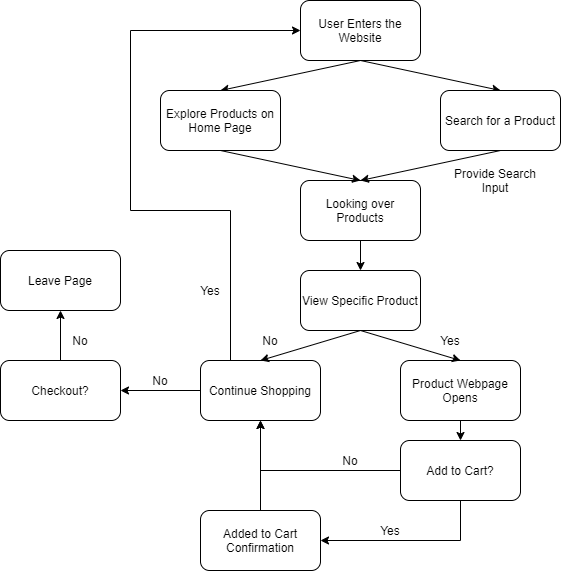

The diagram above was exported from draw.io. Its source (the exported page's mxGraphModel, read from the mxfile embedded in the PNG):
<mxGraphModel dx="1182" dy="790" grid="1" gridSize="10" guides="1" tooltips="1" connect="1" arrows="1" fold="1" page="1" pageScale="1" pageWidth="850" pageHeight="1100" math="0" shadow="0">
  <root>
    <mxCell id="0" />
    <mxCell id="1" parent="0" />
    <mxCell id="3" value="&lt;span&gt;User Enters the Website&lt;/span&gt;" style="rounded=1;whiteSpace=wrap;html=1;" vertex="1" parent="1">
      <mxGeometry x="360" y="40" width="120" height="60" as="geometry" />
    </mxCell>
    <mxCell id="6" value="" style="endArrow=classic;html=1;exitX=0.5;exitY=1;exitDx=0;exitDy=0;entryX=0.5;entryY=0;entryDx=0;entryDy=0;" edge="1" parent="1" source="3" target="7">
      <mxGeometry width="50" height="50" relative="1" as="geometry">
        <mxPoint x="570" y="320" as="sourcePoint" />
        <mxPoint x="320" y="200" as="targetPoint" />
      </mxGeometry>
    </mxCell>
    <mxCell id="7" value="Explore Products on Home Page" style="rounded=1;whiteSpace=wrap;html=1;" vertex="1" parent="1">
      <mxGeometry x="220" y="130" width="120" height="60" as="geometry" />
    </mxCell>
    <mxCell id="8" value="" style="endArrow=classic;html=1;exitX=0.5;exitY=1;exitDx=0;exitDy=0;entryX=0.5;entryY=0;entryDx=0;entryDy=0;" edge="1" parent="1" source="3" target="9">
      <mxGeometry width="50" height="50" relative="1" as="geometry">
        <mxPoint x="570" y="310" as="sourcePoint" />
        <mxPoint x="320" y="280" as="targetPoint" />
      </mxGeometry>
    </mxCell>
    <mxCell id="9" value="Search for a Product" style="rounded=1;whiteSpace=wrap;html=1;" vertex="1" parent="1">
      <mxGeometry x="500" y="130" width="120" height="60" as="geometry" />
    </mxCell>
    <mxCell id="10" value="Looking over Products" style="rounded=1;whiteSpace=wrap;html=1;" vertex="1" parent="1">
      <mxGeometry x="360" y="220" width="120" height="60" as="geometry" />
    </mxCell>
    <mxCell id="11" value="" style="endArrow=classic;html=1;exitX=0.5;exitY=1;exitDx=0;exitDy=0;entryX=0.5;entryY=0;entryDx=0;entryDy=0;" edge="1" parent="1" source="7" target="10">
      <mxGeometry width="50" height="50" relative="1" as="geometry">
        <mxPoint x="330" y="240" as="sourcePoint" />
        <mxPoint x="380" y="190" as="targetPoint" />
      </mxGeometry>
    </mxCell>
    <mxCell id="12" value="" style="endArrow=classic;html=1;entryX=0.5;entryY=0;entryDx=0;entryDy=0;exitX=0.5;exitY=1;exitDx=0;exitDy=0;" edge="1" parent="1" source="9" target="10">
      <mxGeometry width="50" height="50" relative="1" as="geometry">
        <mxPoint x="330" y="240" as="sourcePoint" />
        <mxPoint x="380" y="190" as="targetPoint" />
      </mxGeometry>
    </mxCell>
    <mxCell id="13" value="Provide Search Input" style="text;html=1;strokeColor=none;fillColor=none;align=center;verticalAlign=middle;whiteSpace=wrap;rounded=0;" vertex="1" parent="1">
      <mxGeometry x="500" y="200" width="110" height="40" as="geometry" />
    </mxCell>
    <mxCell id="14" value="View Specific Product" style="rounded=1;whiteSpace=wrap;html=1;" vertex="1" parent="1">
      <mxGeometry x="360" y="310" width="120" height="60" as="geometry" />
    </mxCell>
    <mxCell id="15" value="" style="endArrow=classic;html=1;exitX=0.5;exitY=1;exitDx=0;exitDy=0;entryX=0.5;entryY=0;entryDx=0;entryDy=0;" edge="1" parent="1" source="10" target="14">
      <mxGeometry width="50" height="50" relative="1" as="geometry">
        <mxPoint x="420" y="340" as="sourcePoint" />
        <mxPoint x="470" y="290" as="targetPoint" />
      </mxGeometry>
    </mxCell>
    <mxCell id="16" value="Product Webpage Opens" style="rounded=1;whiteSpace=wrap;html=1;" vertex="1" parent="1">
      <mxGeometry x="460" y="400" width="120" height="60" as="geometry" />
    </mxCell>
    <mxCell id="17" value="" style="endArrow=classic;html=1;exitX=0.5;exitY=1;exitDx=0;exitDy=0;entryX=0.5;entryY=0;entryDx=0;entryDy=0;" edge="1" parent="1" source="14" target="16">
      <mxGeometry width="50" height="50" relative="1" as="geometry">
        <mxPoint x="420" y="530" as="sourcePoint" />
        <mxPoint x="470" y="480" as="targetPoint" />
      </mxGeometry>
    </mxCell>
    <mxCell id="42" style="edgeStyle=orthogonalEdgeStyle;rounded=0;orthogonalLoop=1;jettySize=auto;html=1;exitX=0;exitY=0.5;exitDx=0;exitDy=0;entryX=1;entryY=0.5;entryDx=0;entryDy=0;" edge="1" parent="1" source="18" target="41">
      <mxGeometry relative="1" as="geometry" />
    </mxCell>
    <mxCell id="46" style="edgeStyle=orthogonalEdgeStyle;rounded=0;orthogonalLoop=1;jettySize=auto;html=1;exitX=0.25;exitY=0;exitDx=0;exitDy=0;entryX=0;entryY=0.5;entryDx=0;entryDy=0;" edge="1" parent="1" source="18" target="3">
      <mxGeometry relative="1" as="geometry">
        <Array as="points">
          <mxPoint x="290" y="250" />
          <mxPoint x="190" y="250" />
          <mxPoint x="190" y="70" />
        </Array>
      </mxGeometry>
    </mxCell>
    <mxCell id="18" value="Continue Shopping" style="rounded=1;whiteSpace=wrap;html=1;" vertex="1" parent="1">
      <mxGeometry x="260" y="400" width="120" height="60" as="geometry" />
    </mxCell>
    <mxCell id="19" value="" style="endArrow=classic;html=1;exitX=0.5;exitY=1;exitDx=0;exitDy=0;entryX=0.5;entryY=0;entryDx=0;entryDy=0;" edge="1" parent="1" source="14" target="18">
      <mxGeometry width="50" height="50" relative="1" as="geometry">
        <mxPoint x="420" y="530" as="sourcePoint" />
        <mxPoint x="470" y="480" as="targetPoint" />
      </mxGeometry>
    </mxCell>
    <mxCell id="20" value="Yes" style="text;html=1;strokeColor=none;fillColor=none;align=center;verticalAlign=middle;whiteSpace=wrap;rounded=0;" vertex="1" parent="1">
      <mxGeometry x="490" y="370" width="40" height="20" as="geometry" />
    </mxCell>
    <mxCell id="21" value="No" style="text;html=1;strokeColor=none;fillColor=none;align=center;verticalAlign=middle;whiteSpace=wrap;rounded=0;" vertex="1" parent="1">
      <mxGeometry x="310" y="370" width="40" height="20" as="geometry" />
    </mxCell>
    <mxCell id="33" style="edgeStyle=orthogonalEdgeStyle;rounded=0;orthogonalLoop=1;jettySize=auto;html=1;exitX=0;exitY=0.5;exitDx=0;exitDy=0;entryX=0.5;entryY=1;entryDx=0;entryDy=0;" edge="1" parent="1" source="22" target="18">
      <mxGeometry relative="1" as="geometry" />
    </mxCell>
    <mxCell id="37" style="edgeStyle=orthogonalEdgeStyle;rounded=0;orthogonalLoop=1;jettySize=auto;html=1;exitX=0.5;exitY=1;exitDx=0;exitDy=0;entryX=1;entryY=0.5;entryDx=0;entryDy=0;" edge="1" parent="1" source="22" target="35">
      <mxGeometry relative="1" as="geometry" />
    </mxCell>
    <mxCell id="22" value="Add to Cart?" style="rounded=1;whiteSpace=wrap;html=1;" vertex="1" parent="1">
      <mxGeometry x="460" y="480" width="120" height="60" as="geometry" />
    </mxCell>
    <mxCell id="23" value="" style="endArrow=classic;html=1;exitX=0.5;exitY=1;exitDx=0;exitDy=0;entryX=0.5;entryY=0;entryDx=0;entryDy=0;" edge="1" parent="1" source="16" target="22">
      <mxGeometry width="50" height="50" relative="1" as="geometry">
        <mxPoint x="420" y="530" as="sourcePoint" />
        <mxPoint x="470" y="480" as="targetPoint" />
      </mxGeometry>
    </mxCell>
    <mxCell id="40" style="edgeStyle=orthogonalEdgeStyle;rounded=0;orthogonalLoop=1;jettySize=auto;html=1;exitX=0.5;exitY=0;exitDx=0;exitDy=0;" edge="1" parent="1" source="35">
      <mxGeometry relative="1" as="geometry">
        <mxPoint x="320" y="460" as="targetPoint" />
      </mxGeometry>
    </mxCell>
    <mxCell id="35" value="Added to Cart Confirmation" style="rounded=1;whiteSpace=wrap;html=1;" vertex="1" parent="1">
      <mxGeometry x="260" y="550" width="120" height="60" as="geometry" />
    </mxCell>
    <mxCell id="38" value="Yes" style="text;html=1;strokeColor=none;fillColor=none;align=center;verticalAlign=middle;whiteSpace=wrap;rounded=0;" vertex="1" parent="1">
      <mxGeometry x="430" y="560" width="40" height="20" as="geometry" />
    </mxCell>
    <mxCell id="39" value="No" style="text;html=1;strokeColor=none;fillColor=none;align=center;verticalAlign=middle;whiteSpace=wrap;rounded=0;" vertex="1" parent="1">
      <mxGeometry x="390" y="490" width="40" height="20" as="geometry" />
    </mxCell>
    <mxCell id="50" style="edgeStyle=orthogonalEdgeStyle;rounded=0;orthogonalLoop=1;jettySize=auto;html=1;exitX=0.5;exitY=0;exitDx=0;exitDy=0;entryX=0.5;entryY=1;entryDx=0;entryDy=0;" edge="1" parent="1" source="41" target="48">
      <mxGeometry relative="1" as="geometry" />
    </mxCell>
    <mxCell id="41" value="Checkout?" style="rounded=1;whiteSpace=wrap;html=1;" vertex="1" parent="1">
      <mxGeometry x="60" y="400" width="120" height="60" as="geometry" />
    </mxCell>
    <mxCell id="43" value="No" style="text;html=1;strokeColor=none;fillColor=none;align=center;verticalAlign=middle;whiteSpace=wrap;rounded=0;" vertex="1" parent="1">
      <mxGeometry x="200" y="410" width="40" height="20" as="geometry" />
    </mxCell>
    <mxCell id="47" value="Yes" style="text;html=1;strokeColor=none;fillColor=none;align=center;verticalAlign=middle;whiteSpace=wrap;rounded=0;" vertex="1" parent="1">
      <mxGeometry x="250" y="320" width="40" height="20" as="geometry" />
    </mxCell>
    <mxCell id="48" value="Leave Page" style="rounded=1;whiteSpace=wrap;html=1;" vertex="1" parent="1">
      <mxGeometry x="60" y="290" width="120" height="60" as="geometry" />
    </mxCell>
    <mxCell id="51" value="No" style="text;html=1;strokeColor=none;fillColor=none;align=center;verticalAlign=middle;whiteSpace=wrap;rounded=0;" vertex="1" parent="1">
      <mxGeometry x="120" y="370" width="40" height="20" as="geometry" />
    </mxCell>
  </root>
</mxGraphModel>